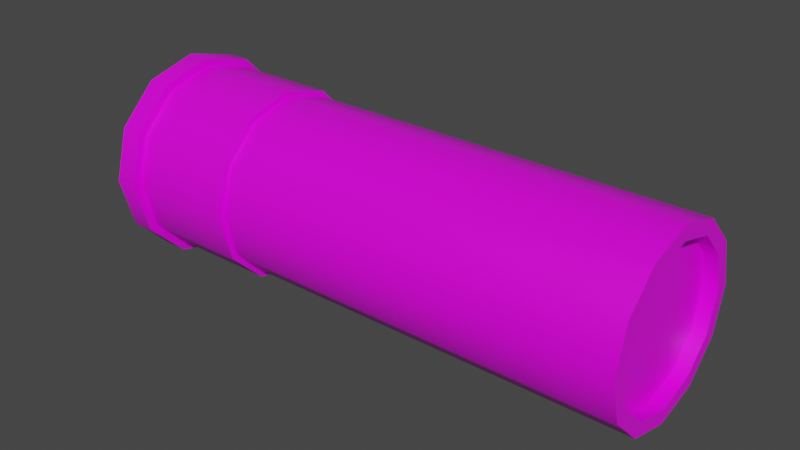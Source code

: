 # Source: Shell.blend  (saved by Blender 2.90.8; exported with 4.5.12 LTS)
import bpy
from mathutils import Matrix  # noqa: F401  (used for matrix-valued properties, if any)

bpy.ops.wm.read_factory_settings(use_empty=True)
scene = bpy.context.scene
scene.name = 'Scene'

# ---- collections
col_collection = bpy.data.collections.new('Collection'); scene.collection.children.link(col_collection)

# ---- images (referenced by path relative to the original .blend; pixels are not part of the script)
import os
ASSET_DIR = os.environ.get("B2B_ASSET_DIR", "")  # directory of the original .blend (textures are referenced by path, not embedded)
HERE = os.path.dirname(os.path.abspath(__file__))  # packed textures are extracted next to this script under _unpacked/

def load_image(name, relpath, width, height, colorspace="sRGB"):
    """Load a texture the original file referenced (path relative to the .blend, or extracted next to this script)."""
    p = next((c for c in (os.path.join(HERE, relpath), os.path.join(ASSET_DIR, relpath)) if relpath and os.path.exists(c)), "")
    if p:
        img = bpy.data.images.load(p, check_existing=True)
        img.name = name
    else:  # same state as the original file: an image datablock whose file is absent (Cycles renders it pink)
        img = bpy.data.images.new(name, width, height)
        img.source = "FILE"
        img.filepath = "//" + (relpath or name)
    img.colorspace_settings.name = colorspace
    return img
img_texturesheet1_png = load_image('TextureSheet1.png', 'TextureSheet1.png', 1024, 1024, 'sRGB')

# ---- materials (node trees are filled in below, after node groups)
mat_material = bpy.data.materials.new('Material')
mat_material.alpha_threshold = 0.0
mat_material.use_transparent_shadow = False
mat_material.line_color = (0.0, 0.0, 0.0, 1.0)

# ---- node groups
ng_auto_smooth = bpy.data.node_groups.new('Auto Smooth', 'GeometryNodeTree')
_s = ng_auto_smooth.interface.new_socket(name='Geometry', in_out='OUTPUT', socket_type='NodeSocketGeometry')
_s = ng_auto_smooth.interface.new_socket(name='Geometry', in_out='INPUT', socket_type='NodeSocketGeometry')
_s = ng_auto_smooth.interface.new_socket(name='Angle', in_out='INPUT', socket_type='NodeSocketFloat')
_s.subtype = 'ANGLE'
_s.min_value = 0.0
_s.max_value = 3.142
ng_auto_smooth.is_modifier = True
_N = ng_auto_smooth.nodes; _L = ng_auto_smooth.links
n0 = _N.new('NodeGroupOutput'); n0.name = 'Group Output'; n0.location = (480, -100)
n1 = _N.new('NodeGroupInput'); n1.name = 'Group Input'; n1.location = (-420, -300)
n2 = _N.new('NodeGroupInput'); n2.name = 'Group Input.001'; n2.location = (-60, -100)
n3 = _N.new('GeometryNodeSetShadeSmooth'); n3.name = 'Set Shade Smooth'; n3.location = (120, -100)
n3.domain = 'EDGE'
n4 = _N.new('GeometryNodeSetShadeSmooth'); n4.name = 'Set Shade Smooth.001'; n4.location = (300, -100)
n5 = _N.new('GeometryNodeInputMeshEdgeAngle'); n5.name = 'Edge Angle'; n5.location = (-420, -220)
n6 = _N.new('GeometryNodeInputEdgeSmooth'); n6.name = 'Is Edge Smooth'; n6.location = (-60, -160)
n7 = _N.new('GeometryNodeInputShadeSmooth'); n7.name = 'Is Face Smooth'; n7.location = (-240, -340)
n8 = _N.new('FunctionNodeBooleanMath'); n8.name = 'Boolean Math'; n8.location = (-60, -220)
n9 = _N.new('FunctionNodeCompare'); n9.name = 'Compare'; n9.location = (-240, -180)
n9.operation = 'LESS_EQUAL'
_L.new(n5.outputs[0], n9.inputs[0])
_L.new(n4.outputs[0], n0.inputs[0])
_L.new(n1.outputs[1], n9.inputs[1])
_L.new(n9.outputs[0], n8.inputs[0])
_L.new(n7.outputs[0], n8.inputs[1])
_L.new(n2.outputs[0], n3.inputs[0])
_L.new(n6.outputs[0], n3.inputs[1])
_L.new(n3.outputs[0], n4.inputs[0])
_L.new(n8.outputs[0], n3.inputs[2])
n0.is_active_output = True

# ---- material node trees
mat_material.use_nodes = True; mat_material.node_tree.nodes.clear()
_N = mat_material.node_tree.nodes; _L = mat_material.node_tree.links
n0 = _N.new('ShaderNodeOutputMaterial'); n0.name = 'Material Output'; n0.location = (300, 300)
n1 = _N.new('ShaderNodeBsdfPrincipled'); n1.name = 'Principled BSDF'; n1.location = (10, 300)
n1.distribution = 'GGX'
n1.subsurface_method = 'BURLEY'
n1.inputs[2].default_value = 0.4
n1.inputs[3].default_value = 1.45
n1.inputs[27].default_value = (0.0, 0.0, 0.0, 1.0)
n1.inputs[28].default_value = 1.0
n2 = _N.new('ShaderNodeTexImage'); n2.name = 'Image Texture'; n2.location = (-280, 280)
n2.image = img_texturesheet1_png
n2.interpolation = 'Closest'
_L.new(n1.outputs[0], n0.inputs[0])
_L.new(n2.outputs[0], n1.inputs[0])
n0.is_active_output = True

# ---- world
world_world = bpy.data.worlds.new('World'); scene.world = world_world
world_world.use_nodes = True; world_world.node_tree.nodes.clear()
_N = world_world.node_tree.nodes; _L = world_world.node_tree.links
n0 = _N.new('ShaderNodeOutputWorld'); n0.name = 'World Output'; n0.location = (300, 300)
n1 = _N.new('ShaderNodeBackground'); n1.name = 'Background'; n1.location = (10, 300)
n1.inputs[0].default_value = (0.05088, 0.05088, 0.05088, 1.0)
_L.new(n1.outputs[0], n0.inputs[0])
n0.is_active_output = True
world_world.color = (0.05088, 0.05088, 0.05088)
world_world.use_sun_shadow = False
world_world.sun_shadow_jitter_overblur = 0.0

# ---- meshes
me_cube_004 = bpy.data.meshes.new('Cube.004')
me_cube_004.from_pydata([(0.3051, -0.08503, 0.008032), (-0.1511, -0.1007, 0.008032), (0.3051, -0.07373, -0.03412), (-0.1511, -0.08733, -0.04197), (0.3051, -0.04287, -0.06499), (-0.1511, -0.05072, -0.07858), (0.3051, -0.0007145, -0.07628), (-0.1511, -0.0007145, -0.09198), (0.3051, 0.04144, -0.06499), (-0.1511, 0.04929, -0.07858), (0.3051, 0.0723, -0.03412), (-0.1511, 0.0859, -0.04197), (0.3051, 0.0836, 0.008032), (-0.1511, 0.0993, 0.008032), (0.3051, 0.0723, 0.05019), (-0.1511, 0.0859, 0.05804), (0.3051, 0.04144, 0.08105), (-0.1511, 0.04929, 0.09464), (0.3051, -0.0007145, 0.09235), (-0.1511, -0.0007144, 0.108), (0.3051, -0.04287, 0.08105), (-0.1511, -0.05072, 0.09464), (0.3051, -0.07373, 0.05019), (-0.1511, -0.08733, 0.05804), (-0.1511, -0.09269, -0.04507), (-0.1511, -0.1069, 0.008032), (-0.1511, -0.05382, -0.08394), (-0.1511, -0.0007145, -0.09817), (-0.1511, 0.05239, -0.08394), (-0.1511, 0.09126, -0.04507), (-0.1511, 0.1055, 0.008032), (-0.1511, 0.09126, 0.06113), (-0.1511, 0.05239, 0.1), (-0.1511, -0.0007144, 0.1142), (-0.1511, -0.05382, 0.1), (-0.1511, -0.09269, 0.06113), (-0.2758, -0.09269, -0.04507), (-0.2758, -0.1069, 0.008032), (-0.2758, -0.05382, -0.08394), (-0.2758, -0.0007144, -0.09817), (-0.2758, 0.05239, -0.08394), (-0.2758, 0.09126, -0.04507), (-0.2758, 0.1055, 0.008032), (-0.2758, 0.09126, 0.06113), (-0.2758, 0.05239, 0.1), (-0.2758, -0.0007144, 0.1142), (-0.2758, -0.05382, 0.1), (-0.2758, -0.09269, 0.06113), (-0.2758, -0.1005, -0.04956), (-0.2758, -0.1159, 0.008032), (-0.2758, -0.0583, -0.09171), (-0.2758, -0.0007144, -0.1071), (-0.2758, 0.05687, -0.09171), (-0.2758, 0.09903, -0.04956), (-0.2758, 0.1145, 0.008032), (-0.2758, 0.09903, 0.06562), (-0.2758, 0.05687, 0.1078), (-0.2758, -0.0007144, 0.1232), (-0.2758, -0.0583, 0.1078), (-0.2758, -0.1005, 0.06562), (-0.3022, -0.1005, -0.04956), (-0.3022, -0.1159, 0.008032), (-0.3022, -0.0583, -0.09171), (-0.3022, -0.0007144, -0.1071), (-0.3022, 0.05687, -0.09171), (-0.3022, 0.09903, -0.04956), (-0.3022, 0.1145, 0.008032), (-0.3022, 0.09903, 0.06562), (-0.3022, 0.05687, 0.1078), (-0.3022, -0.0007144, 0.1232), (-0.3022, -0.0583, 0.1078), (-0.3022, -0.1005, 0.06562), (0.1986, -0.1007, 0.008032), (-0.04462, -0.1007, 0.008032), (-0.04462, -0.08733, -0.04197), (0.1986, -0.08733, -0.04197), (-0.04462, -0.05072, -0.07858), (0.1986, -0.05072, -0.07858), (-0.04462, -0.0007145, -0.09198), (0.1986, -0.0007145, -0.09198), (-0.04462, 0.04929, -0.07858), (0.1986, 0.04929, -0.07858), (-0.04462, 0.0859, -0.04197), (0.1986, 0.0859, -0.04197), (-0.04462, 0.0993, 0.008032), (0.1986, 0.0993, 0.008032), (-0.04462, 0.0859, 0.05804), (0.1986, 0.0859, 0.05804), (-0.04462, 0.04929, 0.09464), (0.1986, 0.04929, 0.09464), (-0.04462, -0.0007144, 0.108), (0.1986, -0.0007145, 0.108), (-0.04462, -0.05072, 0.09464), (0.1986, -0.05072, 0.09464), (-0.04462, -0.08733, 0.05804), (0.1986, -0.08733, 0.05804), (0.3051, -0.1007, 0.008032), (0.3051, -0.08733, -0.04197), (0.3051, -0.05072, -0.07858), (0.3051, -0.0007145, -0.09198), (0.3051, 0.04929, -0.07858), (0.3051, 0.0859, -0.04197), (0.3051, 0.0993, 0.008032), (0.3051, 0.0859, 0.05804), (0.3051, 0.04929, 0.09464), (0.3051, -0.0007145, 0.108), (0.3051, -0.05072, 0.09464), (0.3051, -0.08733, 0.05804), (0.2901, -0.08503, 0.008032), (0.2901, -0.07373, -0.03412), (0.2901, -0.04287, -0.06499), (0.2901, -0.0007145, -0.07628), (0.2901, 0.04144, -0.06499), (0.2901, 0.0723, -0.03412), (0.2901, 0.0836, 0.008032), (0.2901, 0.0723, 0.05019), (0.2901, 0.04144, 0.08105), (0.2901, -0.0007145, 0.09235), (0.2901, -0.04287, 0.08105), (0.2901, -0.07373, 0.05019)], [], [(73, 1, 3, 74), (74, 3, 5, 76), (76, 5, 7, 78), (78, 7, 9, 80), (80, 9, 11, 82), (82, 11, 13, 84), (84, 13, 15, 86), (86, 15, 17, 88), (88, 17, 19, 90), (90, 19, 21, 92), (1, 23, 35, 25), (92, 21, 23, 94), (94, 23, 1, 73), (31, 30, 42, 43), (3, 1, 25, 24), (7, 5, 26, 27), (23, 21, 34, 35), (5, 3, 24, 26), (21, 19, 33, 34), (19, 17, 32, 33), (17, 15, 31, 32), (15, 13, 30, 31), (13, 11, 29, 30), (11, 9, 28, 29), (9, 7, 27, 28), (46, 45, 57, 58), (28, 27, 39, 40), (35, 34, 46, 47), (24, 25, 37, 36), (32, 31, 43, 44), (29, 28, 40, 41), (25, 35, 47, 37), (26, 24, 36, 38), (33, 32, 44, 45), (30, 29, 41, 42), (27, 26, 38, 39), (34, 33, 45, 46), (51, 50, 62, 63), (43, 42, 54, 55), (40, 39, 51, 52), (47, 46, 58, 59), (36, 37, 49, 48), (44, 43, 55, 56), (41, 40, 52, 53), (37, 47, 59, 49), (38, 36, 48, 50), (45, 44, 56, 57), (42, 41, 53, 54), (39, 38, 50, 51), (60, 61, 71, 70, 69, 68, 67, 66, 65, 64, 63, 62), (58, 57, 69, 70), (55, 54, 66, 67), (52, 51, 63, 64), (59, 58, 70, 71), (48, 49, 61, 60), (56, 55, 67, 68), (53, 52, 64, 65), (49, 59, 71, 61), (50, 48, 60, 62), (57, 56, 68, 69), (54, 53, 65, 66), (107, 95, 72, 96), (106, 93, 95, 107), (105, 91, 93, 106), (104, 89, 91, 105), (103, 87, 89, 104), (102, 85, 87, 103), (85, 84, 86, 87), (101, 83, 85, 102), (83, 82, 84, 85), (100, 81, 83, 101), (99, 79, 81, 100), (98, 77, 79, 99), (97, 75, 77, 98), (96, 72, 75, 97), (14, 16, 116, 115), (2, 0, 96, 97), (4, 2, 97, 98), (6, 4, 98, 99), (8, 6, 99, 100), (10, 8, 100, 101), (12, 10, 101, 102), (14, 12, 102, 103), (16, 14, 103, 104), (18, 16, 104, 105), (20, 18, 105, 106), (22, 20, 106, 107), (0, 22, 107, 96), (108, 109, 110, 111, 112, 113, 114, 115, 116, 117, 118, 119), (16, 18, 117, 116), (18, 20, 118, 117), (20, 22, 119, 118), (22, 0, 108, 119), (0, 2, 109, 108), (2, 4, 110, 109), (4, 6, 111, 110), (6, 8, 112, 111), (8, 10, 113, 112), (10, 12, 114, 113), (12, 14, 115, 114), (86, 88, 89, 87), (91, 89, 88, 90), (93, 91, 90, 92), (95, 93, 92, 94), (82, 83, 81, 80), (81, 79, 78, 80), (72, 95, 94, 73), (75, 72, 73, 74), (77, 75, 74, 76), (79, 77, 76, 78)])
me_cube_004.polygons.foreach_set('use_smooth', [True] * 110)
_k = set([(0, 2), (0, 22), (1, 3), (1, 23), (2, 4), (3, 5), (4, 6), (5, 7), (6, 8), (7, 9), (8, 10), (9, 11), (10, 12), (11, 13), (12, 14), (13, 15), (14, 16), (15, 17), (16, 18), (17, 19), (18, 20), (19, 21), (20, 22), (21, 23), (24, 25), (24, 26), (25, 35), (26, 27), (27, 28), (28, 29), (29, 30), (30, 31), (31, 32), (32, 33), (33, 34), (34, 35), (36, 37), (36, 38), (37, 47), (38, 39), (39, 40), (40, 41), (41, 42), (42, 43), (43, 44), (44, 45), (45, 46), (46, 47), (48, 49), (48, 50), (49, 59), (50, 51), (51, 52), (52, 53), (53, 54), (54, 55), (55, 56), (56, 57), (57, 58), (58, 59), (60, 61), (60, 62), (61, 71), (62, 63), (63, 64), (64, 65), (65, 66), (66, 67), (67, 68), (68, 69), (69, 70), (70, 71), (96, 97), (96, 107), (97, 98), (98, 99), (99, 100), (100, 101), (101, 102), (102, 103), (103, 104), (104, 105), (105, 106), (106, 107), (108, 109), (108, 119), (109, 110), (110, 111), (111, 112), (112, 113), (113, 114), (114, 115), (115, 116), (116, 117), (117, 118), (118, 119)])
me_cube_004.attributes.new('sharp_edge', 'BOOLEAN', 'EDGE').data.foreach_set('value', [ (min(e.vertices), max(e.vertices)) in _k for e in me_cube_004.edges])
_uv = me_cube_004.uv_layers.new(name='UVMap')
_uv.uv.foreach_set('vector', [0.5663, 0.6646, 0.5207, 0.6646, 0.5207, 0.6522, 0.5663, 0.6522, 0.5663, 0.6522, 0.5207, 0.6522, 0.5207, 0.6432, 0.5663, 0.6432, 0.5663, 0.6776, 0.5207, 0.6776, 0.5207, 0.6652, 0.5663, 0.6652, 0.5663, 0.6652, 0.5207, 0.6652, 0.5207, 0.6529, 0.5663, 0.6529, 0.5663, 0.6432, 0.5207, 0.6432, 0.5207, 0.6522, 0.5663, 0.6522, 0.5663, 0.6522, 0.5207, 0.6522, 0.5207, 0.6646, 0.5663, 0.6646, 0.5663, 0.6646, 0.5207, 0.6646, 0.5207, 0.677, 0.5663, 0.677, 0.5663, 0.6438, 0.5207, 0.6438, 0.5207, 0.6529, 0.5663, 0.6529, 0.5663, 0.6529, 0.5207, 0.6529, 0.5207, 0.6652, 0.5663, 0.6652, 0.5663, 0.6652, 0.5207, 0.6652, 0.5207, 0.6776, 0.5663, 0.6776, 0.5208, 0.6646, 0.5241, 0.677, 0.5227, 0.6778, 0.5192, 0.6646, 0.5663, 0.6776, 0.5207, 0.6776, 0.5207, 0.6867, 0.5663, 0.6867, 0.5663, 0.677, 0.5207, 0.677, 0.5207, 0.6646, 0.5663, 0.6646, 0.5207, 0.6778, 0.5207, 0.6646, 0.5054, 0.6646, 0.5054, 0.6778, 0.5241, 0.6522, 0.5208, 0.6646, 0.5192, 0.6646, 0.5227, 0.6515, 0.5455, 0.6399, 0.5331, 0.6432, 0.5324, 0.6419, 0.5455, 0.6383, 0.5241, 0.677, 0.5331, 0.6861, 0.5324, 0.6874, 0.5227, 0.6778, 0.5331, 0.6432, 0.5241, 0.6522, 0.5227, 0.6515, 0.5324, 0.6419, 0.5331, 0.6861, 0.5455, 0.6894, 0.5455, 0.6909, 0.5324, 0.6874, 0.5455, 0.6894, 0.5579, 0.6861, 0.5587, 0.6874, 0.5455, 0.6909, 0.5579, 0.6861, 0.567, 0.677, 0.5683, 0.6778, 0.5587, 0.6874, 0.567, 0.677, 0.5703, 0.6646, 0.5718, 0.6646, 0.5683, 0.6778, 0.5703, 0.6646, 0.567, 0.6522, 0.5683, 0.6515, 0.5718, 0.6646, 0.567, 0.6522, 0.5579, 0.6432, 0.5587, 0.6419, 0.5683, 0.6515, 0.5579, 0.6432, 0.5455, 0.6399, 0.5455, 0.6383, 0.5587, 0.6419, 0.5324, 0.6874, 0.5455, 0.6909, 0.5455, 0.6932, 0.5313, 0.6893, 0.5207, 0.6521, 0.5207, 0.6652, 0.5054, 0.6652, 0.5054, 0.6521, 0.5207, 0.688, 0.5207, 0.6784, 0.5054, 0.6784, 0.5054, 0.688, 0.5207, 0.6515, 0.5207, 0.6646, 0.5054, 0.6646, 0.5054, 0.6515, 0.5207, 0.6874, 0.5207, 0.6778, 0.5054, 0.6778, 0.5054, 0.6874, 0.5207, 0.6425, 0.5207, 0.6521, 0.5054, 0.6521, 0.5054, 0.6425, 0.5207, 0.6646, 0.5207, 0.6778, 0.5054, 0.6778, 0.5054, 0.6646, 0.5207, 0.6784, 0.5207, 0.688, 0.5054, 0.688, 0.5054, 0.6784, 0.5207, 0.6652, 0.5207, 0.6521, 0.5054, 0.6521, 0.5054, 0.6652, 0.5207, 0.6646, 0.5207, 0.6515, 0.5054, 0.6515, 0.5054, 0.6646, 0.5207, 0.6652, 0.5207, 0.6784, 0.5054, 0.6784, 0.5054, 0.6652, 0.5207, 0.6784, 0.5207, 0.6652, 0.5054, 0.6652, 0.5054, 0.6784, 0.5054, 0.6652, 0.5054, 0.6795, 0.5002, 0.6795, 0.5002, 0.6652, 0.5683, 0.6778, 0.5718, 0.6646, 0.5741, 0.6646, 0.5702, 0.6789, 0.5587, 0.6419, 0.5455, 0.6383, 0.5455, 0.6361, 0.5598, 0.6399, 0.5227, 0.6778, 0.5324, 0.6874, 0.5313, 0.6893, 0.5208, 0.6789, 0.5227, 0.6515, 0.5192, 0.6646, 0.517, 0.6646, 0.5208, 0.6504, 0.5587, 0.6874, 0.5683, 0.6778, 0.5702, 0.6789, 0.5598, 0.6893, 0.5683, 0.6515, 0.5587, 0.6419, 0.5598, 0.6399, 0.5702, 0.6504, 0.5192, 0.6646, 0.5227, 0.6778, 0.5208, 0.6789, 0.517, 0.6646, 0.5324, 0.6419, 0.5227, 0.6515, 0.5208, 0.6504, 0.5313, 0.6399, 0.5455, 0.6909, 0.5587, 0.6874, 0.5598, 0.6893, 0.5455, 0.6932, 0.5718, 0.6646, 0.5683, 0.6515, 0.5702, 0.6504, 0.5741, 0.6646, 0.5455, 0.6383, 0.5324, 0.6419, 0.5313, 0.6399, 0.5455, 0.6361, 0.6798, 0.649, 0.6773, 0.6586, 0.6798, 0.6682, 0.6868, 0.6752, 0.6964, 0.6777, 0.706, 0.6752, 0.713, 0.6682, 0.7156, 0.6586, 0.713, 0.649, 0.706, 0.642, 0.6964, 0.6394, 0.6868, 0.642, 0.5054, 0.6795, 0.5054, 0.6652, 0.5002, 0.6652, 0.5002, 0.6795, 0.5054, 0.6789, 0.5054, 0.6646, 0.5002, 0.6646, 0.5002, 0.6789, 0.5054, 0.651, 0.5054, 0.6652, 0.5002, 0.6652, 0.5002, 0.651, 0.5054, 0.6789, 0.5054, 0.6893, 0.5002, 0.6893, 0.5002, 0.6789, 0.5054, 0.6504, 0.5054, 0.6646, 0.5002, 0.6646, 0.5002, 0.6504, 0.5054, 0.6893, 0.5054, 0.6789, 0.5002, 0.6789, 0.5002, 0.6893, 0.5054, 0.6504, 0.5054, 0.6399, 0.5002, 0.6399, 0.5002, 0.6504, 0.5054, 0.6646, 0.5054, 0.6789, 0.5002, 0.6789, 0.5002, 0.6646, 0.5054, 0.6795, 0.5054, 0.69, 0.5002, 0.69, 0.5002, 0.6795, 0.5054, 0.6652, 0.5054, 0.651, 0.5002, 0.651, 0.5002, 0.6652, 0.5054, 0.6646, 0.5054, 0.6504, 0.5002, 0.6504, 0.5002, 0.6646, 0.6529, 0.677, 0.6265, 0.677, 0.6265, 0.6646, 0.6529, 0.6646, 0.6529, 0.6776, 0.6265, 0.6776, 0.6265, 0.6867, 0.6529, 0.6867, 0.6529, 0.6652, 0.6265, 0.6652, 0.6265, 0.6776, 0.6529, 0.6776, 0.6529, 0.6529, 0.6265, 0.6529, 0.6265, 0.6652, 0.6529, 0.6652, 0.6529, 0.6438, 0.6265, 0.6438, 0.6265, 0.6529, 0.6529, 0.6529, 0.6529, 0.6646, 0.6265, 0.6646, 0.6265, 0.677, 0.6529, 0.677, 0.6265, 0.6646, 0.5663, 0.6646, 0.5663, 0.677, 0.6265, 0.677, 0.6529, 0.6522, 0.6265, 0.6522, 0.6265, 0.6646, 0.6529, 0.6646, 0.6265, 0.6522, 0.5663, 0.6522, 0.5663, 0.6646, 0.6265, 0.6646, 0.6529, 0.6529, 0.6265, 0.6529, 0.6265, 0.6438, 0.6529, 0.6438, 0.6529, 0.6652, 0.6265, 0.6652, 0.6265, 0.6529, 0.6529, 0.6529, 0.6529, 0.6776, 0.6265, 0.6776, 0.6265, 0.6652, 0.6529, 0.6652, 0.6529, 0.6522, 0.6265, 0.6522, 0.6265, 0.6432, 0.6529, 0.6432, 0.6529, 0.6646, 0.6265, 0.6646, 0.6265, 0.6522, 0.6529, 0.6522, 0.512, 0.7292, 0.5064, 0.7236, 0.5064, 0.7236, 0.512, 0.7292, 0.5273, 0.7027, 0.5197, 0.7006, 0.5197, 0.6978, 0.5288, 0.7002, 0.5329, 0.7083, 0.5273, 0.7027, 0.5288, 0.7002, 0.5354, 0.7069, 0.535, 0.7159, 0.5329, 0.7083, 0.5354, 0.7069, 0.5378, 0.7159, 0.5329, 0.7236, 0.535, 0.7159, 0.5378, 0.7159, 0.5354, 0.725, 0.5273, 0.7292, 0.5329, 0.7236, 0.5354, 0.725, 0.5288, 0.7317, 0.5197, 0.7313, 0.5273, 0.7292, 0.5288, 0.7317, 0.5197, 0.7341, 0.512, 0.7292, 0.5197, 0.7313, 0.5197, 0.7341, 0.5106, 0.7317, 0.5064, 0.7236, 0.512, 0.7292, 0.5106, 0.7317, 0.5039, 0.725, 0.5043, 0.7159, 0.5064, 0.7236, 0.5039, 0.725, 0.5015, 0.7159, 0.5064, 0.7083, 0.5043, 0.7159, 0.5015, 0.7159, 0.5039, 0.7069, 0.512, 0.7027, 0.5064, 0.7083, 0.5039, 0.7069, 0.5106, 0.7002, 0.5197, 0.7006, 0.512, 0.7027, 0.5106, 0.7002, 0.5197, 0.6978, 0.5197, 0.7006, 0.5273, 0.7027, 0.5329, 0.7083, 0.535, 0.7159, 0.5329, 0.7236, 0.5273, 0.7292, 0.5197, 0.7313, 0.512, 0.7292, 0.5064, 0.7236, 0.5043, 0.7159, 0.5064, 0.7083, 0.512, 0.7027, 0.5064, 0.7236, 0.5043, 0.7159, 0.5043, 0.7159, 0.5064, 0.7236, 0.5043, 0.7159, 0.5064, 0.7083, 0.5064, 0.7083, 0.5043, 0.7159, 0.5064, 0.7083, 0.512, 0.7027, 0.512, 0.7027, 0.5064, 0.7083, 0.512, 0.7027, 0.5197, 0.7006, 0.5197, 0.7006, 0.512, 0.7027, 0.5197, 0.7006, 0.5273, 0.7027, 0.5273, 0.7027, 0.5197, 0.7006, 0.5273, 0.7027, 0.5329, 0.7083, 0.5329, 0.7083, 0.5273, 0.7027, 0.5329, 0.7083, 0.535, 0.7159, 0.535, 0.7159, 0.5329, 0.7083, 0.535, 0.7159, 0.5329, 0.7236, 0.5329, 0.7236, 0.535, 0.7159, 0.5329, 0.7236, 0.5273, 0.7292, 0.5273, 0.7292, 0.5329, 0.7236, 0.5273, 0.7292, 0.5197, 0.7313, 0.5197, 0.7313, 0.5273, 0.7292, 0.5197, 0.7313, 0.512, 0.7292, 0.512, 0.7292, 0.5197, 0.7313, 0.5663, 0.6438, 0.5663, 0.6529, 0.6265, 0.6529, 0.6265, 0.6438, 0.6265, 0.6652, 0.6265, 0.6529, 0.5663, 0.6529, 0.5663, 0.6652, 0.6265, 0.6776, 0.6265, 0.6652, 0.5663, 0.6652, 0.5663, 0.6776, 0.6265, 0.6867, 0.6265, 0.6776, 0.5663, 0.6776, 0.5663, 0.6867, 0.5663, 0.6522, 0.6265, 0.6438, 0.6265, 0.6529, 0.5663, 0.6432, 0.6265, 0.6529, 0.6265, 0.6652, 0.5663, 0.6652, 0.5663, 0.6432, 0.6265, 0.6646, 0.6265, 0.6867, 0.5663, 0.677, 0.5663, 0.6646, 0.6265, 0.6522, 0.6265, 0.6646, 0.5663, 0.6646, 0.5663, 0.6522, 0.6265, 0.6432, 0.6265, 0.6522, 0.5663, 0.6522, 0.5663, 0.6432, 0.6265, 0.6652, 0.6265, 0.6432, 0.5663, 0.6776, 0.5663, 0.6652])
me_cube_004.materials.append(mat_material)
me_cube_004.use_remesh_preserve_volume = False
me_cube_004.use_remesh_preserve_attributes = False
me_cube_004.use_mirror_vertex_groups = False
me_cube_004.update()

# ---- objects
ob_body_002 = bpy.data.objects.new('Body.002', me_cube_004)

# ---- transforms, parenting, visibility, modifiers, constraints
ob_body_002.location = (0.0, 0.0, 0.0)
ob_body_002.lock_rotations_4d = False
ob_body_002.empty_display_type = 'ARROWS'
ob_body_002.lineart.crease_threshold = 0.0
_m = ob_body_002.modifiers.new('Auto Smooth', 'NODES')
_m.node_group = ng_auto_smooth
_gi = [s.identifier for s in ng_auto_smooth.interface.items_tree if s.item_type == 'SOCKET' and s.in_out == 'INPUT']
_m[_gi[1]] = 1.553  # Angle

# ---- collection membership
col_collection.objects.link(ob_body_002)

# ---- scene / render settings (as saved in the file)
scene.frame_start = 1; scene.frame_end = 180; scene.frame_set(0)
scene.render.engine = 'BLENDER_EEVEE_NEXT'
scene.render.film_transparent = True
scene.cycles.use_denoising = False
scene.cycles.samples = 128
scene.cycles.sampling_pattern = 'TABULATED_SOBOL'
scene.cycles.use_adaptive_sampling = False
scene.cycles.use_light_tree = False
scene.view_settings.view_transform = 'Filmic'
bpy.context.view_layer.update()

# ---- added for rendering (the .blend has no active camera and no usable light): camera, sun
cam_auto = bpy.data.cameras.new('AutoCamera')
cam_auto.lens = 50.0
cam_auto.sensor_width = 36.0
cam_auto.clip_end = 1000.0
ob_auto_camera = bpy.data.objects.new('AutoCamera', cam_auto)
scene.collection.objects.link(ob_auto_camera)
ob_auto_camera.location = (0.639039, -0.765825, 0.518106)
ob_auto_camera.rotation_euler = (1.09748, -7.21219e-08, 0.694738)
scene.camera = ob_auto_camera
light_auto_sun = bpy.data.lights.new('AutoSun', 'SUN')
light_auto_sun.energy = 3.0
light_auto_sun.angle = 0.0523599
ob_auto_sun = bpy.data.objects.new('AutoSun', light_auto_sun)
scene.collection.objects.link(ob_auto_sun)
ob_auto_sun.rotation_euler = (0.872665, 0.174533, 0.523599)
bpy.context.view_layer.update()
